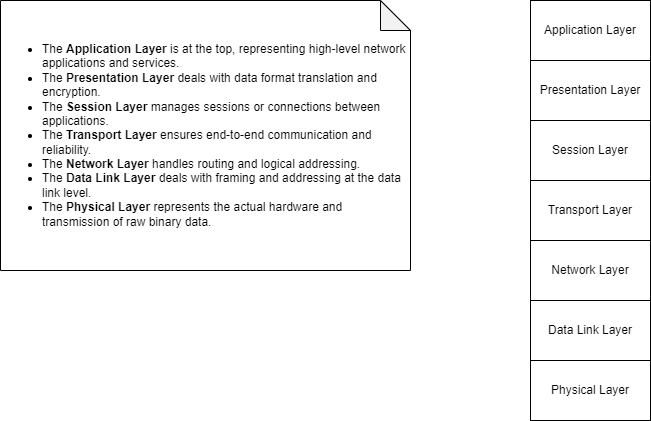

The diagram above was exported from draw.io. Its source (the exported page's mxGraphModel, read from the mxfile embedded in the PNG):
<mxGraphModel dx="1644" dy="1546" grid="1" gridSize="10" guides="1" tooltips="1" connect="1" arrows="1" fold="1" page="1" pageScale="1" pageWidth="850" pageHeight="1100" math="0" shadow="0">
  <root>
    <mxCell id="0" />
    <mxCell id="1" parent="0" />
    <mxCell id="P8CpTyB3TYADJupHUwkc-1" value="Physical Layer" style="rounded=0;whiteSpace=wrap;html=1;" vertex="1" parent="1">
      <mxGeometry x="280" y="240" width="120" height="60" as="geometry" />
    </mxCell>
    <mxCell id="P8CpTyB3TYADJupHUwkc-2" value="Data Link Layer" style="rounded=0;whiteSpace=wrap;html=1;" vertex="1" parent="1">
      <mxGeometry x="280" y="180" width="120" height="60" as="geometry" />
    </mxCell>
    <mxCell id="P8CpTyB3TYADJupHUwkc-3" value="Network Layer" style="rounded=0;whiteSpace=wrap;html=1;" vertex="1" parent="1">
      <mxGeometry x="280" y="120" width="120" height="60" as="geometry" />
    </mxCell>
    <mxCell id="P8CpTyB3TYADJupHUwkc-4" value="Transport Layer" style="rounded=0;whiteSpace=wrap;html=1;" vertex="1" parent="1">
      <mxGeometry x="280" y="60" width="120" height="60" as="geometry" />
    </mxCell>
    <mxCell id="P8CpTyB3TYADJupHUwkc-5" value="Session Layer" style="rounded=0;whiteSpace=wrap;html=1;" vertex="1" parent="1">
      <mxGeometry x="280" width="120" height="60" as="geometry" />
    </mxCell>
    <mxCell id="P8CpTyB3TYADJupHUwkc-6" value="Presentation Layer" style="rounded=0;whiteSpace=wrap;html=1;" vertex="1" parent="1">
      <mxGeometry x="280" y="-60" width="120" height="60" as="geometry" />
    </mxCell>
    <mxCell id="P8CpTyB3TYADJupHUwkc-7" value="Application Layer" style="rounded=0;whiteSpace=wrap;html=1;" vertex="1" parent="1">
      <mxGeometry x="280" y="-120" width="120" height="60" as="geometry" />
    </mxCell>
    <mxCell id="P8CpTyB3TYADJupHUwkc-8" value="&lt;ul&gt;&lt;li&gt;The &lt;b&gt;Application Layer&lt;/b&gt; is at the top, representing high-level network applications and services.&lt;/li&gt;&lt;li&gt;The &lt;b&gt;Presentation Layer&lt;/b&gt; deals with data format translation and encryption.&lt;/li&gt;&lt;li&gt;The &lt;b&gt;Session Layer&lt;/b&gt; manages sessions or connections between applications.&lt;/li&gt;&lt;li&gt;The &lt;b&gt;Transport Layer&lt;/b&gt; ensures end-to-end communication and reliability.&lt;/li&gt;&lt;li&gt;The &lt;b&gt;Network Layer&lt;/b&gt; handles routing and logical addressing.&lt;/li&gt;&lt;li&gt;The &lt;b&gt;Data Link Layer&lt;/b&gt; deals with framing and addressing at the data link level.&lt;/li&gt;&lt;li&gt;The &lt;b&gt;Physical Layer&lt;/b&gt; represents the actual hardware and transmission of raw binary data.&lt;/li&gt;&lt;/ul&gt;" style="shape=note;whiteSpace=wrap;html=1;backgroundOutline=1;darkOpacity=0.05;align=left;" vertex="1" parent="1">
      <mxGeometry x="-250" y="-120" width="410" height="270" as="geometry" />
    </mxCell>
  </root>
</mxGraphModel>